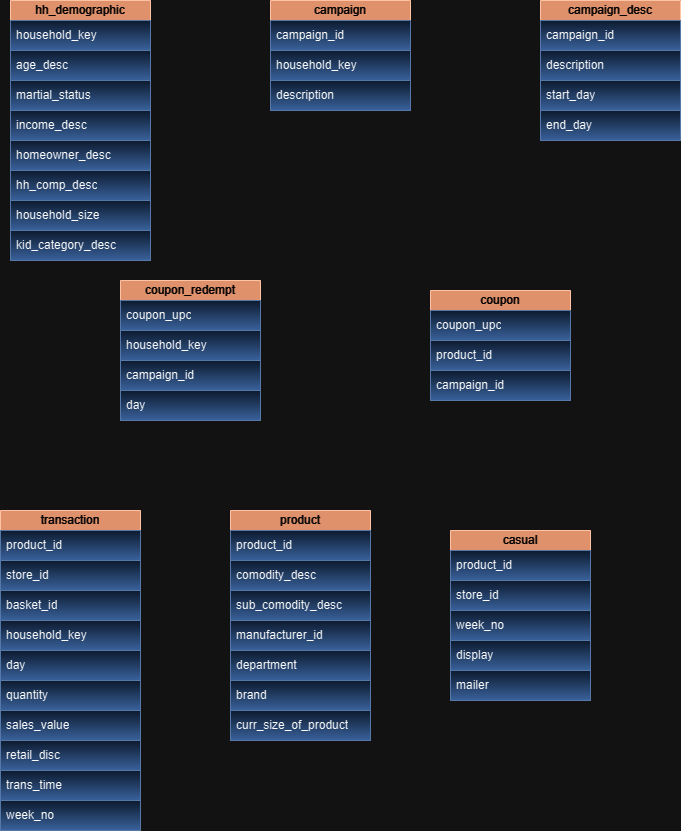

The diagram above was exported from draw.io. Its source (the exported page's mxGraphModel, read from the mxfile embedded in the PNG):
<mxGraphModel dx="996" dy="617" grid="1" gridSize="10" guides="1" tooltips="1" connect="1" arrows="1" fold="1" page="1" pageScale="1" pageWidth="850" pageHeight="1100" math="0" shadow="0">
  <root>
    <mxCell id="0" />
    <mxCell id="1" parent="0" />
    <mxCell id="-LG68OuNC3pDPyohZzF_-1" value="hh_demographic" style="swimlane;fontStyle=0;childLayout=stackLayout;horizontal=1;startSize=20;horizontalStack=0;resizeParent=1;resizeParentMax=0;resizeLast=0;collapsible=1;marginBottom=0;whiteSpace=wrap;html=1;fillColor=#a0522d;fontColor=#ffffff;strokeColor=#6D1F00;" vertex="1" parent="1">
      <mxGeometry x="40" y="50" width="140" height="260" as="geometry" />
    </mxCell>
    <mxCell id="-LG68OuNC3pDPyohZzF_-2" value="household_key" style="text;strokeColor=#6c8ebf;fillColor=#dae8fc;align=left;verticalAlign=middle;spacingLeft=4;spacingRight=4;overflow=hidden;points=[[0,0.5],[1,0.5]];portConstraint=eastwest;rotatable=0;whiteSpace=wrap;html=1;gradientColor=#7ea6e0;" vertex="1" parent="-LG68OuNC3pDPyohZzF_-1">
      <mxGeometry y="20" width="140" height="30" as="geometry" />
    </mxCell>
    <mxCell id="-LG68OuNC3pDPyohZzF_-3" value="age_desc" style="text;strokeColor=#6c8ebf;fillColor=#dae8fc;align=left;verticalAlign=middle;spacingLeft=4;spacingRight=4;overflow=hidden;points=[[0,0.5],[1,0.5]];portConstraint=eastwest;rotatable=0;whiteSpace=wrap;html=1;gradientColor=#7ea6e0;" vertex="1" parent="-LG68OuNC3pDPyohZzF_-1">
      <mxGeometry y="50" width="140" height="30" as="geometry" />
    </mxCell>
    <mxCell id="-LG68OuNC3pDPyohZzF_-4" value="martial_status" style="text;strokeColor=#6c8ebf;fillColor=#dae8fc;align=left;verticalAlign=middle;spacingLeft=4;spacingRight=4;overflow=hidden;points=[[0,0.5],[1,0.5]];portConstraint=eastwest;rotatable=0;whiteSpace=wrap;html=1;gradientColor=#7ea6e0;" vertex="1" parent="-LG68OuNC3pDPyohZzF_-1">
      <mxGeometry y="80" width="140" height="30" as="geometry" />
    </mxCell>
    <mxCell id="-LG68OuNC3pDPyohZzF_-5" value="income_desc" style="text;strokeColor=#6c8ebf;fillColor=#dae8fc;align=left;verticalAlign=middle;spacingLeft=4;spacingRight=4;overflow=hidden;points=[[0,0.5],[1,0.5]];portConstraint=eastwest;rotatable=0;whiteSpace=wrap;html=1;gradientColor=#7ea6e0;" vertex="1" parent="-LG68OuNC3pDPyohZzF_-1">
      <mxGeometry y="110" width="140" height="30" as="geometry" />
    </mxCell>
    <mxCell id="-LG68OuNC3pDPyohZzF_-6" value="homeowner_desc" style="text;strokeColor=#6c8ebf;fillColor=#dae8fc;align=left;verticalAlign=middle;spacingLeft=4;spacingRight=4;overflow=hidden;points=[[0,0.5],[1,0.5]];portConstraint=eastwest;rotatable=0;whiteSpace=wrap;html=1;gradientColor=#7ea6e0;" vertex="1" parent="-LG68OuNC3pDPyohZzF_-1">
      <mxGeometry y="140" width="140" height="30" as="geometry" />
    </mxCell>
    <mxCell id="-LG68OuNC3pDPyohZzF_-7" value="hh_comp_desc" style="text;strokeColor=#6c8ebf;fillColor=#dae8fc;align=left;verticalAlign=middle;spacingLeft=4;spacingRight=4;overflow=hidden;points=[[0,0.5],[1,0.5]];portConstraint=eastwest;rotatable=0;whiteSpace=wrap;html=1;gradientColor=#7ea6e0;" vertex="1" parent="-LG68OuNC3pDPyohZzF_-1">
      <mxGeometry y="170" width="140" height="30" as="geometry" />
    </mxCell>
    <mxCell id="-LG68OuNC3pDPyohZzF_-8" value="household_size" style="text;strokeColor=#6c8ebf;fillColor=#dae8fc;align=left;verticalAlign=middle;spacingLeft=4;spacingRight=4;overflow=hidden;points=[[0,0.5],[1,0.5]];portConstraint=eastwest;rotatable=0;whiteSpace=wrap;html=1;gradientColor=#7ea6e0;" vertex="1" parent="-LG68OuNC3pDPyohZzF_-1">
      <mxGeometry y="200" width="140" height="30" as="geometry" />
    </mxCell>
    <mxCell id="-LG68OuNC3pDPyohZzF_-9" value="kid_category_desc" style="text;strokeColor=#6c8ebf;fillColor=#dae8fc;align=left;verticalAlign=middle;spacingLeft=4;spacingRight=4;overflow=hidden;points=[[0,0.5],[1,0.5]];portConstraint=eastwest;rotatable=0;whiteSpace=wrap;html=1;gradientColor=#7ea6e0;" vertex="1" parent="-LG68OuNC3pDPyohZzF_-1">
      <mxGeometry y="230" width="140" height="30" as="geometry" />
    </mxCell>
    <mxCell id="ViBDMhSYgqkXSQn4t9Ai-1" value="campaign_desc" style="swimlane;fontStyle=0;childLayout=stackLayout;horizontal=1;startSize=20;horizontalStack=0;resizeParent=1;resizeParentMax=0;resizeLast=0;collapsible=1;marginBottom=0;whiteSpace=wrap;html=1;fillColor=#a0522d;strokeColor=#6D1F00;fontColor=#ffffff;" vertex="1" parent="1">
      <mxGeometry x="570" y="50" width="140" height="140" as="geometry" />
    </mxCell>
    <mxCell id="ViBDMhSYgqkXSQn4t9Ai-2" value="campaign_id" style="text;strokeColor=#6c8ebf;fillColor=#dae8fc;align=left;verticalAlign=middle;spacingLeft=4;spacingRight=4;overflow=hidden;points=[[0,0.5],[1,0.5]];portConstraint=eastwest;rotatable=0;whiteSpace=wrap;html=1;gradientColor=#7ea6e0;" vertex="1" parent="ViBDMhSYgqkXSQn4t9Ai-1">
      <mxGeometry y="20" width="140" height="30" as="geometry" />
    </mxCell>
    <mxCell id="ViBDMhSYgqkXSQn4t9Ai-3" value="description" style="text;strokeColor=#6c8ebf;fillColor=#dae8fc;align=left;verticalAlign=middle;spacingLeft=4;spacingRight=4;overflow=hidden;points=[[0,0.5],[1,0.5]];portConstraint=eastwest;rotatable=0;whiteSpace=wrap;html=1;gradientColor=#7ea6e0;" vertex="1" parent="ViBDMhSYgqkXSQn4t9Ai-1">
      <mxGeometry y="50" width="140" height="30" as="geometry" />
    </mxCell>
    <mxCell id="ViBDMhSYgqkXSQn4t9Ai-4" value="start_day" style="text;strokeColor=#6c8ebf;fillColor=#dae8fc;align=left;verticalAlign=middle;spacingLeft=4;spacingRight=4;overflow=hidden;points=[[0,0.5],[1,0.5]];portConstraint=eastwest;rotatable=0;whiteSpace=wrap;html=1;gradientColor=#7ea6e0;" vertex="1" parent="ViBDMhSYgqkXSQn4t9Ai-1">
      <mxGeometry y="80" width="140" height="30" as="geometry" />
    </mxCell>
    <mxCell id="ViBDMhSYgqkXSQn4t9Ai-5" value="end_day" style="text;strokeColor=#6c8ebf;fillColor=#dae8fc;align=left;verticalAlign=middle;spacingLeft=4;spacingRight=4;overflow=hidden;points=[[0,0.5],[1,0.5]];portConstraint=eastwest;rotatable=0;whiteSpace=wrap;html=1;gradientColor=#7ea6e0;" vertex="1" parent="ViBDMhSYgqkXSQn4t9Ai-1">
      <mxGeometry y="110" width="140" height="30" as="geometry" />
    </mxCell>
    <mxCell id="ViBDMhSYgqkXSQn4t9Ai-6" value="campaign" style="swimlane;fontStyle=0;childLayout=stackLayout;horizontal=1;startSize=20;horizontalStack=0;resizeParent=1;resizeParentMax=0;resizeLast=0;collapsible=1;marginBottom=0;whiteSpace=wrap;html=1;fillColor=#a0522d;strokeColor=#6D1F00;fontColor=#ffffff;" vertex="1" parent="1">
      <mxGeometry x="300" y="50" width="140" height="110" as="geometry" />
    </mxCell>
    <mxCell id="ViBDMhSYgqkXSQn4t9Ai-7" value="campaign_id" style="text;strokeColor=#6c8ebf;fillColor=#dae8fc;align=left;verticalAlign=middle;spacingLeft=4;spacingRight=4;overflow=hidden;points=[[0,0.5],[1,0.5]];portConstraint=eastwest;rotatable=0;whiteSpace=wrap;html=1;gradientColor=#7ea6e0;" vertex="1" parent="ViBDMhSYgqkXSQn4t9Ai-6">
      <mxGeometry y="20" width="140" height="30" as="geometry" />
    </mxCell>
    <mxCell id="ViBDMhSYgqkXSQn4t9Ai-8" value="household_key" style="text;strokeColor=#6c8ebf;fillColor=#dae8fc;align=left;verticalAlign=middle;spacingLeft=4;spacingRight=4;overflow=hidden;points=[[0,0.5],[1,0.5]];portConstraint=eastwest;rotatable=0;whiteSpace=wrap;html=1;gradientColor=#7ea6e0;" vertex="1" parent="ViBDMhSYgqkXSQn4t9Ai-6">
      <mxGeometry y="50" width="140" height="30" as="geometry" />
    </mxCell>
    <mxCell id="ViBDMhSYgqkXSQn4t9Ai-9" value="description" style="text;strokeColor=#6c8ebf;fillColor=#dae8fc;align=left;verticalAlign=middle;spacingLeft=4;spacingRight=4;overflow=hidden;points=[[0,0.5],[1,0.5]];portConstraint=eastwest;rotatable=0;whiteSpace=wrap;html=1;gradientColor=#7ea6e0;" vertex="1" parent="ViBDMhSYgqkXSQn4t9Ai-6">
      <mxGeometry y="80" width="140" height="30" as="geometry" />
    </mxCell>
    <mxCell id="ViBDMhSYgqkXSQn4t9Ai-10" value="product" style="swimlane;fontStyle=0;childLayout=stackLayout;horizontal=1;startSize=20;horizontalStack=0;resizeParent=1;resizeParentMax=0;resizeLast=0;collapsible=1;marginBottom=0;whiteSpace=wrap;html=1;fillColor=#a0522d;fontColor=#ffffff;strokeColor=#6D1F00;" vertex="1" parent="1">
      <mxGeometry x="260" y="560" width="140" height="230" as="geometry" />
    </mxCell>
    <mxCell id="ViBDMhSYgqkXSQn4t9Ai-11" value="product_id" style="text;strokeColor=#6c8ebf;fillColor=#dae8fc;align=left;verticalAlign=middle;spacingLeft=4;spacingRight=4;overflow=hidden;points=[[0,0.5],[1,0.5]];portConstraint=eastwest;rotatable=0;whiteSpace=wrap;html=1;gradientColor=#7ea6e0;" vertex="1" parent="ViBDMhSYgqkXSQn4t9Ai-10">
      <mxGeometry y="20" width="140" height="30" as="geometry" />
    </mxCell>
    <mxCell id="ViBDMhSYgqkXSQn4t9Ai-12" value="comodity_desc" style="text;strokeColor=#6c8ebf;fillColor=#dae8fc;align=left;verticalAlign=middle;spacingLeft=4;spacingRight=4;overflow=hidden;points=[[0,0.5],[1,0.5]];portConstraint=eastwest;rotatable=0;whiteSpace=wrap;html=1;gradientColor=#7ea6e0;" vertex="1" parent="ViBDMhSYgqkXSQn4t9Ai-10">
      <mxGeometry y="50" width="140" height="30" as="geometry" />
    </mxCell>
    <mxCell id="ViBDMhSYgqkXSQn4t9Ai-13" value="sub_comodity_desc" style="text;strokeColor=#6c8ebf;fillColor=#dae8fc;align=left;verticalAlign=middle;spacingLeft=4;spacingRight=4;overflow=hidden;points=[[0,0.5],[1,0.5]];portConstraint=eastwest;rotatable=0;whiteSpace=wrap;html=1;gradientColor=#7ea6e0;" vertex="1" parent="ViBDMhSYgqkXSQn4t9Ai-10">
      <mxGeometry y="80" width="140" height="30" as="geometry" />
    </mxCell>
    <mxCell id="ViBDMhSYgqkXSQn4t9Ai-14" value="manufacturer_id" style="text;strokeColor=#6c8ebf;fillColor=#dae8fc;align=left;verticalAlign=middle;spacingLeft=4;spacingRight=4;overflow=hidden;points=[[0,0.5],[1,0.5]];portConstraint=eastwest;rotatable=0;whiteSpace=wrap;html=1;gradientColor=#7ea6e0;" vertex="1" parent="ViBDMhSYgqkXSQn4t9Ai-10">
      <mxGeometry y="110" width="140" height="30" as="geometry" />
    </mxCell>
    <mxCell id="ViBDMhSYgqkXSQn4t9Ai-15" value="department" style="text;strokeColor=#6c8ebf;fillColor=#dae8fc;align=left;verticalAlign=middle;spacingLeft=4;spacingRight=4;overflow=hidden;points=[[0,0.5],[1,0.5]];portConstraint=eastwest;rotatable=0;whiteSpace=wrap;html=1;gradientColor=#7ea6e0;" vertex="1" parent="ViBDMhSYgqkXSQn4t9Ai-10">
      <mxGeometry y="140" width="140" height="30" as="geometry" />
    </mxCell>
    <mxCell id="ViBDMhSYgqkXSQn4t9Ai-16" value="brand" style="text;strokeColor=#6c8ebf;fillColor=#dae8fc;align=left;verticalAlign=middle;spacingLeft=4;spacingRight=4;overflow=hidden;points=[[0,0.5],[1,0.5]];portConstraint=eastwest;rotatable=0;whiteSpace=wrap;html=1;gradientColor=#7ea6e0;" vertex="1" parent="ViBDMhSYgqkXSQn4t9Ai-10">
      <mxGeometry y="170" width="140" height="30" as="geometry" />
    </mxCell>
    <mxCell id="ViBDMhSYgqkXSQn4t9Ai-17" value="curr_size_of_product" style="text;strokeColor=#6c8ebf;fillColor=#dae8fc;align=left;verticalAlign=middle;spacingLeft=4;spacingRight=4;overflow=hidden;points=[[0,0.5],[1,0.5]];portConstraint=eastwest;rotatable=0;whiteSpace=wrap;html=1;gradientColor=#7ea6e0;" vertex="1" parent="ViBDMhSYgqkXSQn4t9Ai-10">
      <mxGeometry y="200" width="140" height="30" as="geometry" />
    </mxCell>
    <mxCell id="ViBDMhSYgqkXSQn4t9Ai-18" value="casual" style="swimlane;fontStyle=0;childLayout=stackLayout;horizontal=1;startSize=20;horizontalStack=0;resizeParent=1;resizeParentMax=0;resizeLast=0;collapsible=1;marginBottom=0;whiteSpace=wrap;html=1;fillColor=#a0522d;fontColor=#ffffff;strokeColor=#6D1F00;" vertex="1" parent="1">
      <mxGeometry x="480" y="580" width="140" height="170" as="geometry" />
    </mxCell>
    <mxCell id="ViBDMhSYgqkXSQn4t9Ai-19" value="product_id" style="text;strokeColor=#6c8ebf;fillColor=#dae8fc;align=left;verticalAlign=middle;spacingLeft=4;spacingRight=4;overflow=hidden;points=[[0,0.5],[1,0.5]];portConstraint=eastwest;rotatable=0;whiteSpace=wrap;html=1;gradientColor=#7ea6e0;" vertex="1" parent="ViBDMhSYgqkXSQn4t9Ai-18">
      <mxGeometry y="20" width="140" height="30" as="geometry" />
    </mxCell>
    <mxCell id="ViBDMhSYgqkXSQn4t9Ai-20" value="store_id" style="text;strokeColor=#6c8ebf;fillColor=#dae8fc;align=left;verticalAlign=middle;spacingLeft=4;spacingRight=4;overflow=hidden;points=[[0,0.5],[1,0.5]];portConstraint=eastwest;rotatable=0;whiteSpace=wrap;html=1;gradientColor=#7ea6e0;" vertex="1" parent="ViBDMhSYgqkXSQn4t9Ai-18">
      <mxGeometry y="50" width="140" height="30" as="geometry" />
    </mxCell>
    <mxCell id="ViBDMhSYgqkXSQn4t9Ai-21" value="week_no" style="text;strokeColor=#6c8ebf;fillColor=#dae8fc;align=left;verticalAlign=middle;spacingLeft=4;spacingRight=4;overflow=hidden;points=[[0,0.5],[1,0.5]];portConstraint=eastwest;rotatable=0;whiteSpace=wrap;html=1;gradientColor=#7ea6e0;" vertex="1" parent="ViBDMhSYgqkXSQn4t9Ai-18">
      <mxGeometry y="80" width="140" height="30" as="geometry" />
    </mxCell>
    <mxCell id="ViBDMhSYgqkXSQn4t9Ai-22" value="display" style="text;strokeColor=#6c8ebf;fillColor=#dae8fc;align=left;verticalAlign=middle;spacingLeft=4;spacingRight=4;overflow=hidden;points=[[0,0.5],[1,0.5]];portConstraint=eastwest;rotatable=0;whiteSpace=wrap;html=1;gradientColor=#7ea6e0;" vertex="1" parent="ViBDMhSYgqkXSQn4t9Ai-18">
      <mxGeometry y="110" width="140" height="30" as="geometry" />
    </mxCell>
    <mxCell id="ViBDMhSYgqkXSQn4t9Ai-23" value="mailer" style="text;strokeColor=#6c8ebf;fillColor=#dae8fc;align=left;verticalAlign=middle;spacingLeft=4;spacingRight=4;overflow=hidden;points=[[0,0.5],[1,0.5]];portConstraint=eastwest;rotatable=0;whiteSpace=wrap;html=1;gradientColor=#7ea6e0;" vertex="1" parent="ViBDMhSYgqkXSQn4t9Ai-18">
      <mxGeometry y="140" width="140" height="30" as="geometry" />
    </mxCell>
    <mxCell id="ViBDMhSYgqkXSQn4t9Ai-24" value="transaction" style="swimlane;fontStyle=0;childLayout=stackLayout;horizontal=1;startSize=20;horizontalStack=0;resizeParent=1;resizeParentMax=0;resizeLast=0;collapsible=1;marginBottom=0;whiteSpace=wrap;html=1;fillColor=#a0522d;fontColor=#ffffff;strokeColor=#6D1F00;" vertex="1" parent="1">
      <mxGeometry x="30" y="560" width="140" height="320" as="geometry" />
    </mxCell>
    <mxCell id="ViBDMhSYgqkXSQn4t9Ai-25" value="product_id" style="text;strokeColor=#6c8ebf;fillColor=#dae8fc;align=left;verticalAlign=middle;spacingLeft=4;spacingRight=4;overflow=hidden;points=[[0,0.5],[1,0.5]];portConstraint=eastwest;rotatable=0;whiteSpace=wrap;html=1;gradientColor=#7ea6e0;" vertex="1" parent="ViBDMhSYgqkXSQn4t9Ai-24">
      <mxGeometry y="20" width="140" height="30" as="geometry" />
    </mxCell>
    <mxCell id="ViBDMhSYgqkXSQn4t9Ai-26" value="store_id" style="text;strokeColor=#6c8ebf;fillColor=#dae8fc;align=left;verticalAlign=middle;spacingLeft=4;spacingRight=4;overflow=hidden;points=[[0,0.5],[1,0.5]];portConstraint=eastwest;rotatable=0;whiteSpace=wrap;html=1;gradientColor=#7ea6e0;" vertex="1" parent="ViBDMhSYgqkXSQn4t9Ai-24">
      <mxGeometry y="50" width="140" height="30" as="geometry" />
    </mxCell>
    <mxCell id="ViBDMhSYgqkXSQn4t9Ai-27" value="basket_id" style="text;strokeColor=#6c8ebf;fillColor=#dae8fc;align=left;verticalAlign=middle;spacingLeft=4;spacingRight=4;overflow=hidden;points=[[0,0.5],[1,0.5]];portConstraint=eastwest;rotatable=0;whiteSpace=wrap;html=1;gradientColor=#7ea6e0;" vertex="1" parent="ViBDMhSYgqkXSQn4t9Ai-24">
      <mxGeometry y="80" width="140" height="30" as="geometry" />
    </mxCell>
    <mxCell id="ViBDMhSYgqkXSQn4t9Ai-28" value="household_key" style="text;strokeColor=#6c8ebf;fillColor=#dae8fc;align=left;verticalAlign=middle;spacingLeft=4;spacingRight=4;overflow=hidden;points=[[0,0.5],[1,0.5]];portConstraint=eastwest;rotatable=0;whiteSpace=wrap;html=1;gradientColor=#7ea6e0;" vertex="1" parent="ViBDMhSYgqkXSQn4t9Ai-24">
      <mxGeometry y="110" width="140" height="30" as="geometry" />
    </mxCell>
    <mxCell id="ViBDMhSYgqkXSQn4t9Ai-29" value="day" style="text;strokeColor=#6c8ebf;fillColor=#dae8fc;align=left;verticalAlign=middle;spacingLeft=4;spacingRight=4;overflow=hidden;points=[[0,0.5],[1,0.5]];portConstraint=eastwest;rotatable=0;whiteSpace=wrap;html=1;gradientColor=#7ea6e0;" vertex="1" parent="ViBDMhSYgqkXSQn4t9Ai-24">
      <mxGeometry y="140" width="140" height="30" as="geometry" />
    </mxCell>
    <mxCell id="ViBDMhSYgqkXSQn4t9Ai-30" value="quantity" style="text;strokeColor=#6c8ebf;fillColor=#dae8fc;align=left;verticalAlign=middle;spacingLeft=4;spacingRight=4;overflow=hidden;points=[[0,0.5],[1,0.5]];portConstraint=eastwest;rotatable=0;whiteSpace=wrap;html=1;gradientColor=#7ea6e0;" vertex="1" parent="ViBDMhSYgqkXSQn4t9Ai-24">
      <mxGeometry y="170" width="140" height="30" as="geometry" />
    </mxCell>
    <mxCell id="ViBDMhSYgqkXSQn4t9Ai-31" value="sales_value" style="text;strokeColor=#6c8ebf;fillColor=#dae8fc;align=left;verticalAlign=middle;spacingLeft=4;spacingRight=4;overflow=hidden;points=[[0,0.5],[1,0.5]];portConstraint=eastwest;rotatable=0;whiteSpace=wrap;html=1;gradientColor=#7ea6e0;" vertex="1" parent="ViBDMhSYgqkXSQn4t9Ai-24">
      <mxGeometry y="200" width="140" height="30" as="geometry" />
    </mxCell>
    <mxCell id="ViBDMhSYgqkXSQn4t9Ai-32" value="retail_disc" style="text;strokeColor=#6c8ebf;fillColor=#dae8fc;align=left;verticalAlign=middle;spacingLeft=4;spacingRight=4;overflow=hidden;points=[[0,0.5],[1,0.5]];portConstraint=eastwest;rotatable=0;whiteSpace=wrap;html=1;gradientColor=#7ea6e0;" vertex="1" parent="ViBDMhSYgqkXSQn4t9Ai-24">
      <mxGeometry y="230" width="140" height="30" as="geometry" />
    </mxCell>
    <mxCell id="ViBDMhSYgqkXSQn4t9Ai-33" value="trans_time" style="text;strokeColor=#6c8ebf;fillColor=#dae8fc;align=left;verticalAlign=middle;spacingLeft=4;spacingRight=4;overflow=hidden;points=[[0,0.5],[1,0.5]];portConstraint=eastwest;rotatable=0;whiteSpace=wrap;html=1;gradientColor=#7ea6e0;" vertex="1" parent="ViBDMhSYgqkXSQn4t9Ai-24">
      <mxGeometry y="260" width="140" height="30" as="geometry" />
    </mxCell>
    <mxCell id="ViBDMhSYgqkXSQn4t9Ai-34" value="week_no" style="text;strokeColor=#6c8ebf;fillColor=#dae8fc;align=left;verticalAlign=middle;spacingLeft=4;spacingRight=4;overflow=hidden;points=[[0,0.5],[1,0.5]];portConstraint=eastwest;rotatable=0;whiteSpace=wrap;html=1;gradientColor=#7ea6e0;" vertex="1" parent="ViBDMhSYgqkXSQn4t9Ai-24">
      <mxGeometry y="290" width="140" height="30" as="geometry" />
    </mxCell>
    <mxCell id="ViBDMhSYgqkXSQn4t9Ai-35" value="coupon" style="swimlane;fontStyle=0;childLayout=stackLayout;horizontal=1;startSize=20;horizontalStack=0;resizeParent=1;resizeParentMax=0;resizeLast=0;collapsible=1;marginBottom=0;whiteSpace=wrap;html=1;fillColor=#a0522d;fontColor=#ffffff;strokeColor=#6D1F00;" vertex="1" parent="1">
      <mxGeometry x="460" y="340" width="140" height="110" as="geometry" />
    </mxCell>
    <mxCell id="ViBDMhSYgqkXSQn4t9Ai-36" value="coupon_upc" style="text;strokeColor=#6c8ebf;fillColor=#dae8fc;align=left;verticalAlign=middle;spacingLeft=4;spacingRight=4;overflow=hidden;points=[[0,0.5],[1,0.5]];portConstraint=eastwest;rotatable=0;whiteSpace=wrap;html=1;gradientColor=#7ea6e0;" vertex="1" parent="ViBDMhSYgqkXSQn4t9Ai-35">
      <mxGeometry y="20" width="140" height="30" as="geometry" />
    </mxCell>
    <mxCell id="ViBDMhSYgqkXSQn4t9Ai-37" value="product_id" style="text;strokeColor=#6c8ebf;fillColor=#dae8fc;align=left;verticalAlign=middle;spacingLeft=4;spacingRight=4;overflow=hidden;points=[[0,0.5],[1,0.5]];portConstraint=eastwest;rotatable=0;whiteSpace=wrap;html=1;gradientColor=#7ea6e0;" vertex="1" parent="ViBDMhSYgqkXSQn4t9Ai-35">
      <mxGeometry y="50" width="140" height="30" as="geometry" />
    </mxCell>
    <mxCell id="ViBDMhSYgqkXSQn4t9Ai-38" value="campaign_id" style="text;strokeColor=#6c8ebf;fillColor=#dae8fc;align=left;verticalAlign=middle;spacingLeft=4;spacingRight=4;overflow=hidden;points=[[0,0.5],[1,0.5]];portConstraint=eastwest;rotatable=0;whiteSpace=wrap;html=1;gradientColor=#7ea6e0;" vertex="1" parent="ViBDMhSYgqkXSQn4t9Ai-35">
      <mxGeometry y="80" width="140" height="30" as="geometry" />
    </mxCell>
    <mxCell id="ViBDMhSYgqkXSQn4t9Ai-39" value="coupon_redempt" style="swimlane;fontStyle=0;childLayout=stackLayout;horizontal=1;startSize=20;horizontalStack=0;resizeParent=1;resizeParentMax=0;resizeLast=0;collapsible=1;marginBottom=0;whiteSpace=wrap;html=1;fillColor=#a0522d;fontColor=#ffffff;strokeColor=#6D1F00;" vertex="1" parent="1">
      <mxGeometry x="150" y="330" width="140" height="140" as="geometry" />
    </mxCell>
    <mxCell id="ViBDMhSYgqkXSQn4t9Ai-40" value="coupon_upc" style="text;strokeColor=#6c8ebf;fillColor=#dae8fc;align=left;verticalAlign=middle;spacingLeft=4;spacingRight=4;overflow=hidden;points=[[0,0.5],[1,0.5]];portConstraint=eastwest;rotatable=0;whiteSpace=wrap;html=1;gradientColor=#7ea6e0;" vertex="1" parent="ViBDMhSYgqkXSQn4t9Ai-39">
      <mxGeometry y="20" width="140" height="30" as="geometry" />
    </mxCell>
    <mxCell id="ViBDMhSYgqkXSQn4t9Ai-41" value="household_key" style="text;strokeColor=#6c8ebf;fillColor=#dae8fc;align=left;verticalAlign=middle;spacingLeft=4;spacingRight=4;overflow=hidden;points=[[0,0.5],[1,0.5]];portConstraint=eastwest;rotatable=0;whiteSpace=wrap;html=1;gradientColor=#7ea6e0;" vertex="1" parent="ViBDMhSYgqkXSQn4t9Ai-39">
      <mxGeometry y="50" width="140" height="30" as="geometry" />
    </mxCell>
    <mxCell id="ViBDMhSYgqkXSQn4t9Ai-42" value="campaign_id" style="text;strokeColor=#6c8ebf;fillColor=#dae8fc;align=left;verticalAlign=middle;spacingLeft=4;spacingRight=4;overflow=hidden;points=[[0,0.5],[1,0.5]];portConstraint=eastwest;rotatable=0;whiteSpace=wrap;html=1;gradientColor=#7ea6e0;" vertex="1" parent="ViBDMhSYgqkXSQn4t9Ai-39">
      <mxGeometry y="80" width="140" height="30" as="geometry" />
    </mxCell>
    <mxCell id="ViBDMhSYgqkXSQn4t9Ai-43" value="day" style="text;strokeColor=#6c8ebf;fillColor=#dae8fc;align=left;verticalAlign=middle;spacingLeft=4;spacingRight=4;overflow=hidden;points=[[0,0.5],[1,0.5]];portConstraint=eastwest;rotatable=0;whiteSpace=wrap;html=1;gradientColor=#7ea6e0;" vertex="1" parent="ViBDMhSYgqkXSQn4t9Ai-39">
      <mxGeometry y="110" width="140" height="30" as="geometry" />
    </mxCell>
  </root>
</mxGraphModel>